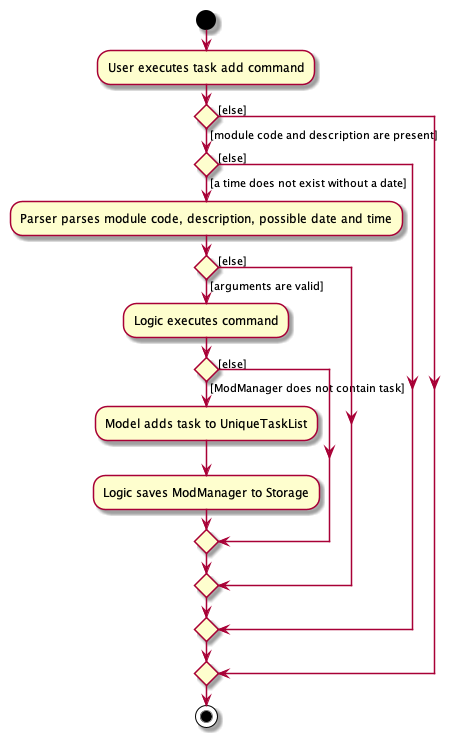

The diagram above was rendered by PlantUML. Its source (embedded in the PNG):
@startuml
start
:User executes task add command;
if () then ([module code and description are present])
    if () then ([a time does not exist without a date])
        :Parser parses module code, description, possible date and time;
        if () then ([arguments are valid])
            :Logic executes command;
                if () then ([ModManager does not contain task])
                    :Model adds task to UniqueTaskList;
                    :Logic saves ModManager to Storage;
                else ([else])
                endif
        else ([else])
        endif
    else ([else])
    endif
else([else])
endif
stop
@enduml